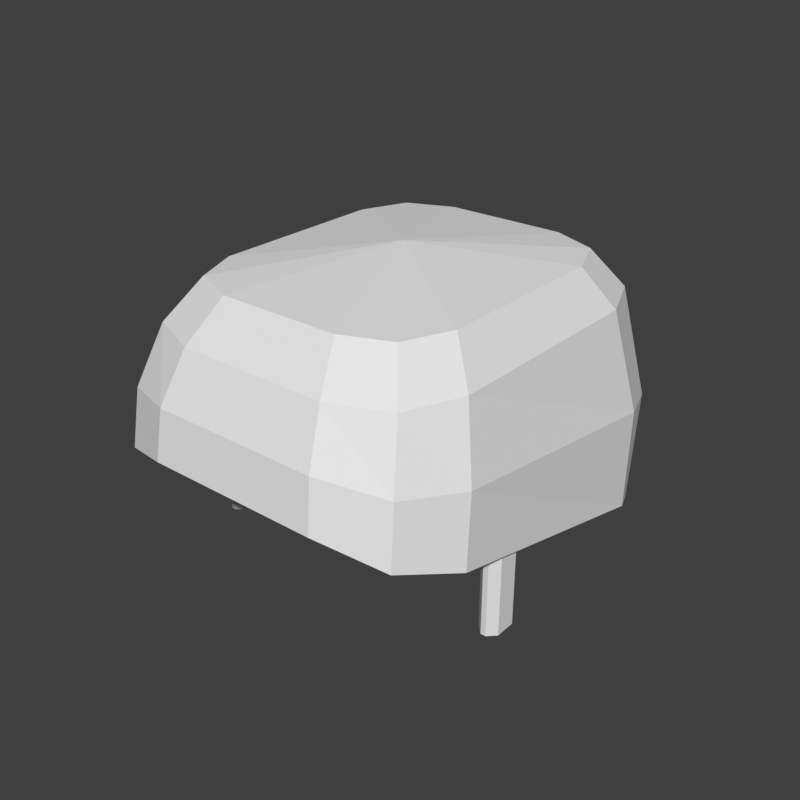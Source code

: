 # Source: hair-short-hero.blend  (saved by Blender 5.2.45; exported with 4.5.12 LTS)
import bpy
from mathutils import Matrix  # noqa: F401  (used for matrix-valued properties, if any)

bpy.ops.wm.read_factory_settings(use_empty=True)
scene = bpy.context.scene
scene.name = 'Scene'

# ---- world
world_preview = bpy.data.worlds.new('Preview'); scene.world = world_preview
world_preview.use_nodes = True; world_preview.node_tree.nodes.clear()
_N = world_preview.node_tree.nodes; _L = world_preview.node_tree.links
n0 = _N.new('ShaderNodeBackground'); n0.name = 'Background'; n0.location = (-200, 100)
n0.inputs[0].default_value = (0.05, 0.05, 0.05, 1.0)
n1 = _N.new('ShaderNodeOutputWorld'); n1.name = 'World Output'; n1.location = (200, 100)
_L.new(n0.outputs[0], n1.inputs[0])
n1.is_active_output = True
world_preview.color = (0.807, 0.807, 0.807)

# ---- meshes
me_part_hair = bpy.data.meshes.new('part_hair')
me_part_hair.from_pydata([(0.0, 0.01, 1.805), (0.09729, 0.07794, 1.79), (0.08254, 0.1135, 1.79), (0.04694, 0.1283, 1.79), (-0.04694, 0.1283, 1.79), (-0.08254, 0.1135, 1.79), (-0.09729, 0.07794, 1.79), (-0.09729, -0.05837, 1.79), (-0.08254, -0.09397, 1.79), (-0.04694, -0.1087, 1.79), (0.04694, -0.1087, 1.79), (0.08254, -0.09397, 1.79), (0.09729, -0.05837, 1.79), (0.1181, 0.09217, 1.76), (0.1006, 0.1346, 1.76), (0.05817, 0.1521, 1.76), (-0.05817, 0.1521, 1.76), (-0.1006, 0.1346, 1.76), (-0.1181, 0.09217, 1.76), (-0.1181, -0.07389, 1.76), (-0.1006, -0.1163, 1.76), (-0.05817, -0.1339, 1.76), (0.05817, -0.1339, 1.76), (0.1006, -0.1163, 1.76), (0.1181, -0.07389, 1.76), (0.1339, 0.1033, 1.683), (0.1151, 0.1507, 1.673), (0.06871, 0.1705, 1.664), (-0.06871, 0.1705, 1.664), (-0.1151, 0.1507, 1.673), (-0.1339, 0.1033, 1.683), (-0.1324, -0.08763, 1.708), (-0.1125, -0.1336, 1.715), (-0.0651, -0.1521, 1.722), (0.0651, -0.1521, 1.722), (0.1125, -0.1336, 1.715), (0.1324, -0.08763, 1.708), (0.1341, 0.0998, 1.607), (0.1148, 0.142, 1.586), (0.07051, 0.1574, 1.569), (-0.07051, 0.1574, 1.569), (-0.1148, 0.142, 1.586), (-0.1341, 0.0998, 1.607), (-0.1356, -0.09479, 1.656), (-0.1153, -0.1398, 1.67), (-0.06747, -0.1573, 1.684), (0.06747, -0.1573, 1.684), (0.1153, -0.1398, 1.67), (0.1356, -0.09479, 1.656), (0.1066, 0.08433, 1.619), (0.09038, 0.1191, 1.598), (0.05357, 0.1314, 1.581), (-0.05357, 0.1314, 1.581), (-0.09038, 0.1191, 1.598), (-0.1066, 0.08433, 1.619), (-0.1069, -0.07634, 1.668), (-0.08983, -0.1134, 1.682), (-0.04992, -0.1277, 1.696), (0.04992, -0.1277, 1.696), (0.08983, -0.1134, 1.682), (0.1069, -0.07634, 1.668), (0.128, -0.03, 1.575), (0.122, -0.024, 1.575), (0.118, -0.024, 1.575), (0.112, -0.03, 1.575), (0.112, -0.046, 1.575), (0.118, -0.052, 1.575), (0.122, -0.052, 1.575), (0.128, -0.046, 1.575), (0.128, -0.03, 1.68), (0.122, -0.024, 1.68), (0.118, -0.024, 1.68), (0.112, -0.03, 1.68), (0.112, -0.046, 1.68), (0.118, -0.052, 1.68), (0.122, -0.052, 1.68), (0.128, -0.046, 1.68), (-0.128, -0.03, 1.575), (-0.122, -0.024, 1.575), (-0.122, -0.024, 1.68), (-0.128, -0.03, 1.68), (-0.118, -0.024, 1.575), (-0.118, -0.024, 1.68), (-0.112, -0.03, 1.575), (-0.112, -0.03, 1.68), (-0.112, -0.046, 1.575), (-0.112, -0.046, 1.68), (-0.118, -0.052, 1.575), (-0.118, -0.052, 1.68), (-0.122, -0.052, 1.575), (-0.122, -0.052, 1.68), (-0.128, -0.046, 1.575), (-0.128, -0.046, 1.68)], [], [(0, 1, 2), (0, 2, 3), (0, 3, 4), (0, 4, 5), (0, 5, 6), (0, 6, 7), (0, 7, 8), (0, 8, 9), (0, 9, 10), (0, 10, 11), (0, 11, 12), (0, 12, 1), (1, 13, 14, 2), (2, 14, 15, 3), (3, 15, 16, 4), (4, 16, 17, 5), (5, 17, 18, 6), (6, 18, 19, 7), (7, 19, 20, 8), (8, 20, 21, 9), (9, 21, 22, 10), (10, 22, 23, 11), (11, 23, 24, 12), (12, 24, 13, 1), (13, 25, 26, 14), (14, 26, 27, 15), (15, 27, 28, 16), (16, 28, 29, 17), (17, 29, 30, 18), (18, 30, 31, 19), (19, 31, 32, 20), (20, 32, 33, 21), (21, 33, 34, 22), (22, 34, 35, 23), (23, 35, 36, 24), (24, 36, 25, 13), (25, 37, 38, 26), (26, 38, 39, 27), (27, 39, 40, 28), (28, 40, 41, 29), (29, 41, 42, 30), (30, 42, 43, 31), (31, 43, 44, 32), (32, 44, 45, 33), (33, 45, 46, 34), (34, 46, 47, 35), (35, 47, 48, 36), (36, 48, 37, 25), (37, 49, 50, 38), (38, 50, 51, 39), (39, 51, 52, 40), (40, 52, 53, 41), (41, 53, 54, 42), (42, 54, 55, 43), (43, 55, 56, 44), (44, 56, 57, 45), (45, 57, 58, 46), (46, 58, 59, 47), (47, 59, 60, 48), (48, 60, 49, 37), (49, 52, 51, 50), (49, 54, 53, 52), (49, 56, 55, 54), (49, 58, 57, 56), (49, 60, 59, 58), (61, 62, 70, 69), (62, 63, 71, 70), (63, 64, 72, 71), (64, 65, 73, 72), (65, 66, 74, 73), (66, 67, 75, 74), (67, 68, 76, 75), (68, 61, 69, 76), (68, 67, 66, 65), (68, 65, 64, 63), (68, 63, 62, 61), (69, 70, 71, 72), (69, 72, 73, 74), (69, 74, 75, 76), (77, 80, 79, 78), (78, 79, 82, 81), (81, 82, 84, 83), (83, 84, 86, 85), (85, 86, 88, 87), (87, 88, 90, 89), (89, 90, 92, 91), (91, 92, 80, 77), (91, 85, 87, 89), (91, 81, 83, 85), (91, 77, 78, 81), (80, 84, 82, 79), (80, 88, 86, 84), (80, 92, 90, 88)])
me_part_hair.update()

# ---- objects
ob_part_hair = bpy.data.objects.new('part_hair', me_part_hair)

# ---- transforms, parenting, visibility, modifiers, constraints
ob_part_hair.location = (0.0, 0.0, 0.0)

# ---- collection membership
scene.collection.objects.link(ob_part_hair)

# ---- scene / render settings (as saved in the file)
scene.frame_start = 1; scene.frame_end = 250; scene.frame_set(1)
scene.render.engine = 'BLENDER_WORKBENCH'
scene.render.image_settings.color_mode = 'RGB'
scene.render.resolution_x = 384
scene.render.resolution_y = 384
scene.render.fps = 30
scene.render.bake_bias = 0.0
scene.render.bake_samples = 0
scene.render.compositor_device = 'GPU'
scene.eevee.use_volume_custom_range = False
scene.eevee.fast_gi_thickness_near = 0.1
scene.eevee.fast_gi_thickness_far = 0.0
scene.eevee.ray_tracing_options.screen_trace_thickness = 0.1
scene.view_settings.view_transform = 'Standard'
bpy.context.view_layer.update()

# ---- added for rendering (the .blend has no active camera and no usable light): camera, sun
cam_auto = bpy.data.cameras.new('AutoCamera')
cam_auto.lens = 50.0
cam_auto.sensor_width = 36.0
cam_auto.clip_end = 1000.0
ob_auto_camera = bpy.data.objects.new('AutoCamera', cam_auto)
scene.collection.objects.link(ob_auto_camera)
ob_auto_camera.location = (0.450363, -0.533857, 2.04706)
ob_auto_camera.rotation_euler = (1.09748, -7.21219e-08, 0.694738)
scene.camera = ob_auto_camera
light_auto_sun = bpy.data.lights.new('AutoSun', 'SUN')
light_auto_sun.energy = 3.0
light_auto_sun.angle = 0.0523599
ob_auto_sun = bpy.data.objects.new('AutoSun', light_auto_sun)
scene.collection.objects.link(ob_auto_sun)
ob_auto_sun.rotation_euler = (0.872665, 0.174533, 0.523599)
bpy.context.view_layer.update()
